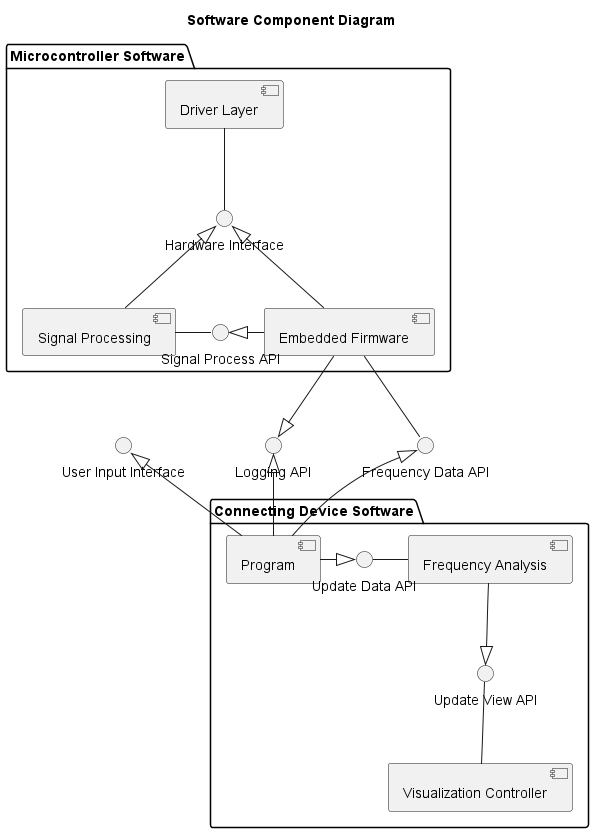

The diagram above was rendered by PlantUML. Its source (embedded in the PNG):
@startuml
title Software Component Diagram

interface "Frequency Data API" as FreqDataAPI
interface "Logging API" as Logging
interface "User Input Interface" as UserInputInterface

package "Microcontroller Software" { 
    component "Embedded Firmware" as Firmware
    component "Driver Layer" as Drivers
    component "Signal Processing" as SignalProcessing

    interface "Hardware Interface" as HardwareInterface
    interface "Signal Process API" as SignalProcessAPI
    
    Firmware -up-|> HardwareInterface 
    Drivers -down- HardwareInterface
    Firmware -left-|> SignalProcessAPI 
    SignalProcessing -right- SignalProcessAPI
    SignalProcessing -up-|> HardwareInterface 
    
    Firmware -down- FreqDataAPI 
    Firmware -down-|> Logging 
}

package "Connecting Device Software" { 
    component "Program" as Program
    component "Frequency Analysis" as FreqAnalysis
    component "Visualization Controller" as VizController

    interface "Update Data API" as UpdateData
    interface "Update View API" as UpdateView
    
    FreqAnalysis -down-|> UpdateView 
    VizController -up- UpdateView 
    Program -right-|> UpdateData 
    FreqAnalysis -left- UpdateData
    Program -up-|> FreqDataAPI 
    Program -up-|> UserInputInterface
    Program -up-|> Logging 
}

@enduml